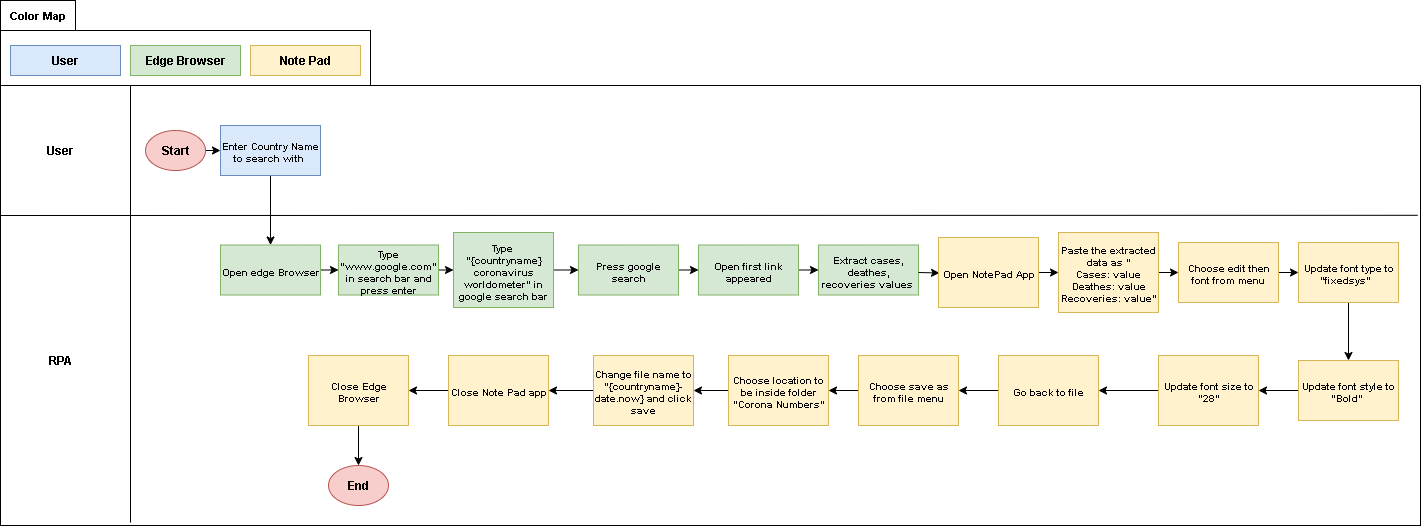

The diagram above was exported from draw.io. Its source (the exported page's mxGraphModel, read from the mxfile embedded in the PNG):
<mxGraphModel dx="1042" dy="626" grid="1" gridSize="10" guides="1" tooltips="1" connect="1" arrows="1" fold="1" page="1" pageScale="1" pageWidth="850" pageHeight="1100" math="0" shadow="0">
  <root>
    <mxCell id="0" />
    <mxCell id="1" parent="0" />
    <mxCell id="c6uSJeGuoPB6IzsrEqpJ-4" value="User" style="rounded=0;whiteSpace=wrap;html=1;fillColor=#dae8fc;strokeColor=#6c8ebf;fontStyle=1" parent="1" vertex="1">
      <mxGeometry x="130" y="520" width="110" height="30" as="geometry" />
    </mxCell>
    <mxCell id="c6uSJeGuoPB6IzsrEqpJ-5" value="Edge Browser" style="rounded=0;whiteSpace=wrap;html=1;fillColor=#d5e8d4;strokeColor=#82b366;fontStyle=1" parent="1" vertex="1">
      <mxGeometry x="250" y="520" width="110" height="30" as="geometry" />
    </mxCell>
    <mxCell id="c6uSJeGuoPB6IzsrEqpJ-8" value="" style="rounded=0;whiteSpace=wrap;html=1;fillColor=none;" parent="1" vertex="1">
      <mxGeometry x="120" y="505" width="370" height="55" as="geometry" />
    </mxCell>
    <mxCell id="c6uSJeGuoPB6IzsrEqpJ-9" value="Color Map" style="text;html=1;align=center;verticalAlign=middle;whiteSpace=wrap;rounded=0;strokeColor=default;fontStyle=1;fontSize=11;" parent="1" vertex="1">
      <mxGeometry x="120" y="475" width="75" height="30" as="geometry" />
    </mxCell>
    <mxCell id="TLrDhi5cppyogU583RWh-1" value="Note Pad" style="rounded=0;whiteSpace=wrap;html=1;fillColor=#fff2cc;strokeColor=#d6b656;fontStyle=1" vertex="1" parent="1">
      <mxGeometry x="370" y="520" width="110" height="30" as="geometry" />
    </mxCell>
    <mxCell id="TLrDhi5cppyogU583RWh-2" value="" style="rounded=0;whiteSpace=wrap;html=1;" vertex="1" parent="1">
      <mxGeometry x="120" y="560" width="1420" height="440" as="geometry" />
    </mxCell>
    <mxCell id="TLrDhi5cppyogU583RWh-3" value="" style="endArrow=none;html=1;rounded=0;" edge="1" parent="1">
      <mxGeometry width="50" height="50" relative="1" as="geometry">
        <mxPoint x="250" y="997" as="sourcePoint" />
        <mxPoint x="250" y="560" as="targetPoint" />
      </mxGeometry>
    </mxCell>
    <mxCell id="TLrDhi5cppyogU583RWh-4" value="" style="endArrow=none;html=1;rounded=0;entryX=0.998;entryY=0.295;entryDx=0;entryDy=0;entryPerimeter=0;" edge="1" parent="1" target="TLrDhi5cppyogU583RWh-2">
      <mxGeometry width="50" height="50" relative="1" as="geometry">
        <mxPoint x="120" y="690" as="sourcePoint" />
        <mxPoint x="170" y="640" as="targetPoint" />
      </mxGeometry>
    </mxCell>
    <mxCell id="TLrDhi5cppyogU583RWh-5" value="User" style="text;html=1;align=center;verticalAlign=middle;whiteSpace=wrap;rounded=0;fontStyle=1" vertex="1" parent="1">
      <mxGeometry x="150" y="610" width="60" height="30" as="geometry" />
    </mxCell>
    <mxCell id="TLrDhi5cppyogU583RWh-6" value="RPA" style="text;html=1;align=center;verticalAlign=middle;whiteSpace=wrap;rounded=0;fontStyle=1" vertex="1" parent="1">
      <mxGeometry x="150" y="820" width="60" height="30" as="geometry" />
    </mxCell>
    <mxCell id="TLrDhi5cppyogU583RWh-7" style="edgeStyle=orthogonalEdgeStyle;rounded=0;orthogonalLoop=1;jettySize=auto;html=1;exitX=1;exitY=0.5;exitDx=0;exitDy=0;entryX=0;entryY=0.5;entryDx=0;entryDy=0;" edge="1" parent="1" source="TLrDhi5cppyogU583RWh-8" target="TLrDhi5cppyogU583RWh-9">
      <mxGeometry relative="1" as="geometry" />
    </mxCell>
    <mxCell id="TLrDhi5cppyogU583RWh-8" value="Start" style="ellipse;whiteSpace=wrap;html=1;fontStyle=1;fontSize=12;fillColor=#f8cecc;strokeColor=#b85450;" vertex="1" parent="1">
      <mxGeometry x="265" y="605" width="60" height="40" as="geometry" />
    </mxCell>
    <mxCell id="TLrDhi5cppyogU583RWh-21" style="edgeStyle=orthogonalEdgeStyle;rounded=0;orthogonalLoop=1;jettySize=auto;html=1;exitX=0.5;exitY=1;exitDx=0;exitDy=0;entryX=0.5;entryY=0;entryDx=0;entryDy=0;" edge="1" parent="1" source="TLrDhi5cppyogU583RWh-9" target="TLrDhi5cppyogU583RWh-17">
      <mxGeometry relative="1" as="geometry" />
    </mxCell>
    <mxCell id="TLrDhi5cppyogU583RWh-9" value="Enter Country Name to search with&amp;nbsp;" style="rounded=0;whiteSpace=wrap;html=1;fillColor=#dae8fc;strokeColor=#6c8ebf;fontStyle=1;fontSize=10;" vertex="1" parent="1">
      <mxGeometry x="340" y="600" width="100" height="50" as="geometry" />
    </mxCell>
    <mxCell id="TLrDhi5cppyogU583RWh-10" style="edgeStyle=orthogonalEdgeStyle;rounded=0;orthogonalLoop=1;jettySize=auto;html=1;exitX=1;exitY=0.5;exitDx=0;exitDy=0;entryX=0;entryY=0.5;entryDx=0;entryDy=0;" edge="1" parent="1" source="TLrDhi5cppyogU583RWh-11" target="TLrDhi5cppyogU583RWh-13">
      <mxGeometry relative="1" as="geometry" />
    </mxCell>
    <mxCell id="TLrDhi5cppyogU583RWh-11" value="Type &quot;www.google.com&quot; in search bar and press enter" style="rounded=0;whiteSpace=wrap;html=1;fillColor=#d5e8d4;strokeColor=#82b366;fontStyle=1;fontSize=10;" vertex="1" parent="1">
      <mxGeometry x="458" y="719.5" width="100" height="50" as="geometry" />
    </mxCell>
    <mxCell id="TLrDhi5cppyogU583RWh-12" style="edgeStyle=orthogonalEdgeStyle;rounded=0;orthogonalLoop=1;jettySize=auto;html=1;exitX=1;exitY=0.5;exitDx=0;exitDy=0;entryX=0;entryY=0.5;entryDx=0;entryDy=0;" edge="1" parent="1" source="TLrDhi5cppyogU583RWh-13" target="TLrDhi5cppyogU583RWh-15">
      <mxGeometry relative="1" as="geometry" />
    </mxCell>
    <mxCell id="TLrDhi5cppyogU583RWh-13" value="Type&amp;nbsp;&lt;div&gt;&quot;{countryname} coronavirus worldometer&quot; in google search bar&lt;/div&gt;" style="rounded=0;whiteSpace=wrap;html=1;fillColor=#d5e8d4;strokeColor=#82b366;fontStyle=1;fontSize=10;" vertex="1" parent="1">
      <mxGeometry x="573" y="707" width="100" height="75" as="geometry" />
    </mxCell>
    <mxCell id="TLrDhi5cppyogU583RWh-14" style="edgeStyle=orthogonalEdgeStyle;rounded=0;orthogonalLoop=1;jettySize=auto;html=1;exitX=1;exitY=0.5;exitDx=0;exitDy=0;entryX=0;entryY=0.5;entryDx=0;entryDy=0;" edge="1" parent="1" source="TLrDhi5cppyogU583RWh-15" target="TLrDhi5cppyogU583RWh-19">
      <mxGeometry relative="1" as="geometry" />
    </mxCell>
    <mxCell id="TLrDhi5cppyogU583RWh-15" value="Press google search" style="rounded=0;whiteSpace=wrap;html=1;fillColor=#d5e8d4;strokeColor=#82b366;fontStyle=1;fontSize=10;" vertex="1" parent="1">
      <mxGeometry x="698" y="719.5" width="100" height="50" as="geometry" />
    </mxCell>
    <mxCell id="TLrDhi5cppyogU583RWh-16" style="edgeStyle=orthogonalEdgeStyle;rounded=0;orthogonalLoop=1;jettySize=auto;html=1;exitX=1;exitY=0.5;exitDx=0;exitDy=0;entryX=0;entryY=0.5;entryDx=0;entryDy=0;" edge="1" parent="1" source="TLrDhi5cppyogU583RWh-17" target="TLrDhi5cppyogU583RWh-11">
      <mxGeometry relative="1" as="geometry" />
    </mxCell>
    <mxCell id="TLrDhi5cppyogU583RWh-17" value="Open edge Browser" style="rounded=0;whiteSpace=wrap;html=1;fillColor=#d5e8d4;strokeColor=#82b366;fontStyle=1;fontSize=10;" vertex="1" parent="1">
      <mxGeometry x="340" y="719.5" width="100" height="50" as="geometry" />
    </mxCell>
    <mxCell id="TLrDhi5cppyogU583RWh-18" style="edgeStyle=orthogonalEdgeStyle;rounded=0;orthogonalLoop=1;jettySize=auto;html=1;exitX=1;exitY=0.5;exitDx=0;exitDy=0;entryX=0;entryY=0.5;entryDx=0;entryDy=0;" edge="1" parent="1" source="TLrDhi5cppyogU583RWh-19" target="TLrDhi5cppyogU583RWh-20">
      <mxGeometry relative="1" as="geometry" />
    </mxCell>
    <mxCell id="TLrDhi5cppyogU583RWh-19" value="Open first link appeared" style="rounded=0;whiteSpace=wrap;html=1;fillColor=#d5e8d4;strokeColor=#82b366;fontStyle=1;fontSize=10;" vertex="1" parent="1">
      <mxGeometry x="818" y="719.5" width="100" height="50" as="geometry" />
    </mxCell>
    <mxCell id="TLrDhi5cppyogU583RWh-20" value="Extract cases, deathes, recoveries values&amp;nbsp;" style="rounded=0;whiteSpace=wrap;html=1;fillColor=#d5e8d4;strokeColor=#82b366;fontStyle=1;fontSize=10;" vertex="1" parent="1">
      <mxGeometry x="938" y="719.5" width="100" height="50" as="geometry" />
    </mxCell>
    <mxCell id="TLrDhi5cppyogU583RWh-22" style="edgeStyle=orthogonalEdgeStyle;rounded=0;orthogonalLoop=1;jettySize=auto;html=1;exitX=1;exitY=0.5;exitDx=0;exitDy=0;" edge="1" parent="1" target="TLrDhi5cppyogU583RWh-24">
      <mxGeometry relative="1" as="geometry">
        <mxPoint x="1038" y="747" as="sourcePoint" />
      </mxGeometry>
    </mxCell>
    <mxCell id="TLrDhi5cppyogU583RWh-23" style="edgeStyle=orthogonalEdgeStyle;rounded=0;orthogonalLoop=1;jettySize=auto;html=1;exitX=1;exitY=0.5;exitDx=0;exitDy=0;entryX=0;entryY=0.5;entryDx=0;entryDy=0;" edge="1" parent="1" source="TLrDhi5cppyogU583RWh-24" target="TLrDhi5cppyogU583RWh-26">
      <mxGeometry relative="1" as="geometry" />
    </mxCell>
    <mxCell id="TLrDhi5cppyogU583RWh-24" value="Open NotePad App" style="rounded=0;whiteSpace=wrap;html=1;fillColor=#fff2cc;strokeColor=#d6b656;fontStyle=1;fontSize=10;" vertex="1" parent="1">
      <mxGeometry x="1058" y="712" width="100" height="70" as="geometry" />
    </mxCell>
    <mxCell id="TLrDhi5cppyogU583RWh-25" style="edgeStyle=orthogonalEdgeStyle;rounded=0;orthogonalLoop=1;jettySize=auto;html=1;exitX=1;exitY=0.5;exitDx=0;exitDy=0;entryX=0;entryY=0.5;entryDx=0;entryDy=0;" edge="1" parent="1" source="TLrDhi5cppyogU583RWh-26" target="TLrDhi5cppyogU583RWh-28">
      <mxGeometry relative="1" as="geometry" />
    </mxCell>
    <mxCell id="TLrDhi5cppyogU583RWh-26" value="Paste the extracted data as &quot;&lt;div&gt;Cases: value&lt;br&gt;Deathes: value&lt;br&gt;Recoveries: value&quot;&lt;/div&gt;" style="rounded=0;whiteSpace=wrap;html=1;fillColor=#fff2cc;strokeColor=#d6b656;fontStyle=1;fontSize=10;" vertex="1" parent="1">
      <mxGeometry x="1178" y="707" width="100" height="80" as="geometry" />
    </mxCell>
    <mxCell id="TLrDhi5cppyogU583RWh-27" style="edgeStyle=orthogonalEdgeStyle;rounded=0;orthogonalLoop=1;jettySize=auto;html=1;exitX=1;exitY=0.5;exitDx=0;exitDy=0;entryX=0;entryY=0.5;entryDx=0;entryDy=0;" edge="1" parent="1" source="TLrDhi5cppyogU583RWh-28" target="TLrDhi5cppyogU583RWh-29">
      <mxGeometry relative="1" as="geometry" />
    </mxCell>
    <mxCell id="TLrDhi5cppyogU583RWh-28" value="Choose edit then font from menu" style="rounded=0;whiteSpace=wrap;html=1;fillColor=#fff2cc;strokeColor=#d6b656;fontStyle=1;fontSize=10;" vertex="1" parent="1">
      <mxGeometry x="1298" y="717" width="100" height="60" as="geometry" />
    </mxCell>
    <mxCell id="TLrDhi5cppyogU583RWh-45" style="edgeStyle=orthogonalEdgeStyle;rounded=0;orthogonalLoop=1;jettySize=auto;html=1;exitX=0.5;exitY=1;exitDx=0;exitDy=0;entryX=0.5;entryY=0;entryDx=0;entryDy=0;" edge="1" parent="1" source="TLrDhi5cppyogU583RWh-29" target="TLrDhi5cppyogU583RWh-31">
      <mxGeometry relative="1" as="geometry" />
    </mxCell>
    <mxCell id="TLrDhi5cppyogU583RWh-29" value="Update font type to &quot;fixedsys&quot;&amp;nbsp;&amp;nbsp;" style="rounded=0;whiteSpace=wrap;html=1;fillColor=#fff2cc;strokeColor=#d6b656;fontStyle=1;fontSize=10;" vertex="1" parent="1">
      <mxGeometry x="1418" y="717" width="100" height="60" as="geometry" />
    </mxCell>
    <mxCell id="TLrDhi5cppyogU583RWh-30" style="edgeStyle=orthogonalEdgeStyle;rounded=0;orthogonalLoop=1;jettySize=auto;html=1;exitX=0;exitY=0.5;exitDx=0;exitDy=0;" edge="1" parent="1" source="TLrDhi5cppyogU583RWh-31" target="TLrDhi5cppyogU583RWh-33">
      <mxGeometry relative="1" as="geometry" />
    </mxCell>
    <mxCell id="TLrDhi5cppyogU583RWh-31" value="Update font style to &quot;Bold&quot;&amp;nbsp;" style="rounded=0;whiteSpace=wrap;html=1;fillColor=#fff2cc;strokeColor=#d6b656;fontStyle=1;fontSize=10;" vertex="1" parent="1">
      <mxGeometry x="1418" y="835" width="100" height="60" as="geometry" />
    </mxCell>
    <mxCell id="TLrDhi5cppyogU583RWh-32" style="edgeStyle=orthogonalEdgeStyle;rounded=0;orthogonalLoop=1;jettySize=auto;html=1;exitX=0;exitY=0.5;exitDx=0;exitDy=0;entryX=1;entryY=0.5;entryDx=0;entryDy=0;" edge="1" parent="1" source="TLrDhi5cppyogU583RWh-33" target="TLrDhi5cppyogU583RWh-35">
      <mxGeometry relative="1" as="geometry" />
    </mxCell>
    <mxCell id="TLrDhi5cppyogU583RWh-33" value="Update font size to &quot;28&quot;" style="rounded=0;whiteSpace=wrap;html=1;fillColor=#fff2cc;strokeColor=#d6b656;fontStyle=1;fontSize=10;" vertex="1" parent="1">
      <mxGeometry x="1278" y="830" width="100" height="70" as="geometry" />
    </mxCell>
    <mxCell id="TLrDhi5cppyogU583RWh-34" style="edgeStyle=orthogonalEdgeStyle;rounded=0;orthogonalLoop=1;jettySize=auto;html=1;exitX=0;exitY=0.5;exitDx=0;exitDy=0;" edge="1" parent="1" source="TLrDhi5cppyogU583RWh-35" target="TLrDhi5cppyogU583RWh-39">
      <mxGeometry relative="1" as="geometry" />
    </mxCell>
    <mxCell id="TLrDhi5cppyogU583RWh-35" value="Go back to file" style="rounded=0;whiteSpace=wrap;html=1;fillColor=#fff2cc;strokeColor=#d6b656;fontStyle=1;fontSize=10;" vertex="1" parent="1">
      <mxGeometry x="1118" y="830" width="100" height="70" as="geometry" />
    </mxCell>
    <mxCell id="TLrDhi5cppyogU583RWh-36" style="edgeStyle=orthogonalEdgeStyle;rounded=0;orthogonalLoop=1;jettySize=auto;html=1;exitX=0;exitY=0.5;exitDx=0;exitDy=0;entryX=1;entryY=0.5;entryDx=0;entryDy=0;" edge="1" parent="1" source="TLrDhi5cppyogU583RWh-37" target="TLrDhi5cppyogU583RWh-42">
      <mxGeometry relative="1" as="geometry">
        <mxPoint x="1178" y="880" as="targetPoint" />
      </mxGeometry>
    </mxCell>
    <mxCell id="TLrDhi5cppyogU583RWh-37" value="Close Note Pad app" style="rounded=0;whiteSpace=wrap;html=1;fillColor=#fff2cc;strokeColor=#d6b656;fontStyle=1;fontSize=10;" vertex="1" parent="1">
      <mxGeometry x="568" y="830" width="100" height="70" as="geometry" />
    </mxCell>
    <mxCell id="TLrDhi5cppyogU583RWh-38" style="edgeStyle=orthogonalEdgeStyle;rounded=0;orthogonalLoop=1;jettySize=auto;html=1;exitX=0;exitY=0.5;exitDx=0;exitDy=0;entryX=1;entryY=0.5;entryDx=0;entryDy=0;" edge="1" parent="1" source="TLrDhi5cppyogU583RWh-39" target="TLrDhi5cppyogU583RWh-44">
      <mxGeometry relative="1" as="geometry" />
    </mxCell>
    <mxCell id="TLrDhi5cppyogU583RWh-39" value="Choose save as from file menu" style="rounded=0;whiteSpace=wrap;html=1;fillColor=#fff2cc;strokeColor=#d6b656;fontStyle=1;fontSize=10;" vertex="1" parent="1">
      <mxGeometry x="978" y="830" width="100" height="70" as="geometry" />
    </mxCell>
    <mxCell id="TLrDhi5cppyogU583RWh-40" style="edgeStyle=orthogonalEdgeStyle;rounded=0;orthogonalLoop=1;jettySize=auto;html=1;exitX=0;exitY=0.5;exitDx=0;exitDy=0;entryX=1;entryY=0.5;entryDx=0;entryDy=0;" edge="1" parent="1" source="TLrDhi5cppyogU583RWh-41" target="TLrDhi5cppyogU583RWh-37">
      <mxGeometry relative="1" as="geometry" />
    </mxCell>
    <mxCell id="TLrDhi5cppyogU583RWh-41" value="Change file name to &quot;{countryname}-date.now} and click save" style="rounded=0;whiteSpace=wrap;html=1;fillColor=#fff2cc;strokeColor=#d6b656;fontStyle=1;fontSize=10;" vertex="1" parent="1">
      <mxGeometry x="713" y="830" width="100" height="70" as="geometry" />
    </mxCell>
    <mxCell id="TLrDhi5cppyogU583RWh-47" style="edgeStyle=orthogonalEdgeStyle;rounded=0;orthogonalLoop=1;jettySize=auto;html=1;exitX=0.5;exitY=1;exitDx=0;exitDy=0;entryX=0.5;entryY=0;entryDx=0;entryDy=0;" edge="1" parent="1" source="TLrDhi5cppyogU583RWh-42" target="TLrDhi5cppyogU583RWh-46">
      <mxGeometry relative="1" as="geometry" />
    </mxCell>
    <mxCell id="TLrDhi5cppyogU583RWh-42" value="Close Edge Browser" style="rounded=0;whiteSpace=wrap;html=1;fillColor=#fff2cc;strokeColor=#d6b656;fontStyle=1;fontSize=10;" vertex="1" parent="1">
      <mxGeometry x="428" y="830" width="100" height="70" as="geometry" />
    </mxCell>
    <mxCell id="TLrDhi5cppyogU583RWh-43" style="edgeStyle=orthogonalEdgeStyle;rounded=0;orthogonalLoop=1;jettySize=auto;html=1;exitX=0;exitY=0.5;exitDx=0;exitDy=0;entryX=1;entryY=0.5;entryDx=0;entryDy=0;" edge="1" parent="1" source="TLrDhi5cppyogU583RWh-44" target="TLrDhi5cppyogU583RWh-41">
      <mxGeometry relative="1" as="geometry" />
    </mxCell>
    <mxCell id="TLrDhi5cppyogU583RWh-44" value="Choose location to be inside folder &quot;Corona Numbers&quot;" style="rounded=0;whiteSpace=wrap;html=1;fillColor=#fff2cc;strokeColor=#d6b656;fontStyle=1;fontSize=10;" vertex="1" parent="1">
      <mxGeometry x="848" y="830" width="100" height="70" as="geometry" />
    </mxCell>
    <mxCell id="TLrDhi5cppyogU583RWh-46" value="End" style="ellipse;whiteSpace=wrap;html=1;fontStyle=1;fontSize=12;fillColor=#f8cecc;strokeColor=#b85450;" vertex="1" parent="1">
      <mxGeometry x="448" y="940" width="60" height="40" as="geometry" />
    </mxCell>
  </root>
</mxGraphModel>